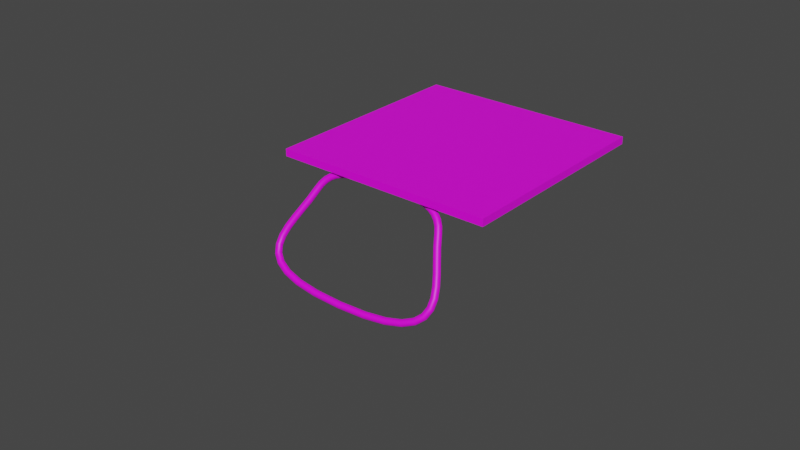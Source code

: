 # Source: Solarpanel.blend  (saved by Blender 3.6.13; exported with 4.5.12 LTS)
import bpy
from mathutils import Matrix  # noqa: F401  (used for matrix-valued properties, if any)

bpy.ops.wm.read_factory_settings(use_empty=True)
scene = bpy.context.scene
scene.name = 'Scene'

# ---- collections
col_collection = bpy.data.collections.new('Collection'); scene.collection.children.link(col_collection)

# ---- images (referenced by path relative to the original .blend; pixels are not part of the script)
import os
ASSET_DIR = os.environ.get("B2B_ASSET_DIR", "")  # directory of the original .blend (textures are referenced by path, not embedded)
HERE = os.path.dirname(os.path.abspath(__file__))  # packed textures are extracted next to this script under _unpacked/

def load_image(name, relpath, width, height, colorspace="sRGB"):
    """Load a texture the original file referenced (path relative to the .blend, or extracted next to this script)."""
    p = next((c for c in (os.path.join(HERE, relpath), os.path.join(ASSET_DIR, relpath)) if relpath and os.path.exists(c)), "")
    if p:
        img = bpy.data.images.load(p, check_existing=True)
        img.name = name
    else:  # same state as the original file: an image datablock whose file is absent (Cycles renders it pink)
        img = bpy.data.images.new(name, width, height)
        img.source = "FILE"
        img.filepath = "//" + (relpath or name)
    img.colorspace_settings.name = colorspace
    return img
img_untitled = load_image('Untitled', '', 1024, 1024, 'sRGB')

# ---- materials (node trees are filled in below, after node groups)
mat_panel = bpy.data.materials.new('Panel')
mat_panel.alpha_threshold = 0.0
mat_panel.use_transparent_shadow = False
mat_panel.roughness = 0.5
mat_panel.line_color = (0.0, 0.0, 0.0, 1.0)
mat_stand = bpy.data.materials.new('Stand')
mat_stand.use_transparent_shadow = False
mat_frame = bpy.data.materials.new('Frame')
mat_frame.use_transparent_shadow = False

# ---- material node trees
mat_panel.use_nodes = True; mat_panel.node_tree.nodes.clear()
_N = mat_panel.node_tree.nodes; _L = mat_panel.node_tree.links
n0 = _N.new('ShaderNodeOutputMaterial'); n0.name = 'Material Output'; n0.location = (300, 300)
n1 = _N.new('ShaderNodeBsdfPrincipled'); n1.name = 'Principled BSDF'; n1.location = (10, 300)
n1.distribution = 'GGX'
n1.subsurface_method = 'RANDOM_WALK_SKIN'
n1.inputs[3].default_value = 1.45
n1.inputs[27].default_value = (0.0, 0.0, 0.0, 1.0)
n1.inputs[28].default_value = 1.0
n2 = _N.new('ShaderNodeTexImage'); n2.name = 'Image Texture'; n2.location = (-280, 271)
n2.image = img_untitled
_L.new(n1.outputs[0], n0.inputs[0])
_L.new(n2.outputs[0], n1.inputs[0])
n0.is_active_output = True
mat_stand.use_nodes = True; mat_stand.node_tree.nodes.clear()
_N = mat_stand.node_tree.nodes; _L = mat_stand.node_tree.links
n0 = _N.new('ShaderNodeBsdfPrincipled'); n0.name = 'Principled BSDF'; n0.location = (10, 300)
n0.distribution = 'GGX'
n0.subsurface_method = 'RANDOM_WALK_SKIN'
n0.inputs[3].default_value = 1.45
n0.inputs[27].default_value = (0.0, 0.0, 0.0, 1.0)
n0.inputs[28].default_value = 1.0
n1 = _N.new('ShaderNodeOutputMaterial'); n1.name = 'Material Output'; n1.location = (300, 300)
n2 = _N.new('ShaderNodeTexImage'); n2.name = 'Image Texture'; n2.location = (-280, 271)
n2.image = img_untitled
_L.new(n0.outputs[0], n1.inputs[0])
_L.new(n2.outputs[0], n0.inputs[0])
n1.is_active_output = True
mat_frame.use_nodes = True; mat_frame.node_tree.nodes.clear()
_N = mat_frame.node_tree.nodes; _L = mat_frame.node_tree.links
n0 = _N.new('ShaderNodeBsdfPrincipled'); n0.name = 'Principled BSDF'; n0.location = (10, 300)
n0.distribution = 'GGX'
n0.subsurface_method = 'RANDOM_WALK_SKIN'
n0.inputs[3].default_value = 1.45
n0.inputs[27].default_value = (0.0, 0.0, 0.0, 1.0)
n0.inputs[28].default_value = 1.0
n1 = _N.new('ShaderNodeOutputMaterial'); n1.name = 'Material Output'; n1.location = (300, 300)
n2 = _N.new('ShaderNodeTexImage'); n2.name = 'Image Texture'; n2.location = (-280, 271)
n2.image = img_untitled
_L.new(n0.outputs[0], n1.inputs[0])
_L.new(n2.outputs[0], n0.inputs[0])
n1.is_active_output = True

# ---- world
world_world = bpy.data.worlds.new('World'); scene.world = world_world
world_world.use_nodes = True; world_world.node_tree.nodes.clear()
_N = world_world.node_tree.nodes; _L = world_world.node_tree.links
n0 = _N.new('ShaderNodeOutputWorld'); n0.name = 'World Output'; n0.location = (300, 300)
n1 = _N.new('ShaderNodeBackground'); n1.name = 'Background'; n1.location = (10, 300)
n1.inputs[0].default_value = (0.05088, 0.05088, 0.05088, 1.0)
_L.new(n1.outputs[0], n0.inputs[0])
n0.is_active_output = True
world_world.color = (0.05088, 0.05088, 0.05088)
world_world.use_sun_shadow = False
world_world.sun_shadow_jitter_overblur = 0.0

# ---- meshes
me_cube = bpy.data.meshes.new('Cube')
me_cube.from_pydata([(0.9599, 1.08, -34.59), (0.9599, -0.8402, -34.59), (-0.9599, 1.08, -34.59), (-0.9599, -0.8402, -34.59)], [], [(2, 0, 1, 3)])
_uv = me_cube.uv_layers.new(name='UVMap')
_uv.uv.foreach_set('vector', [1.0, 1.0, 0.0, 1.0, 0.0, 0.0, 1.0, 0.0])
me_cube.materials.append(mat_panel)
me_cube.use_mirror_vertex_groups = False
me_cube.update()
me_cube_001 = bpy.data.meshes.new('Cube.001')
me_cube_001.from_pydata([(1.0, 1.12, -32.59), (0.9599, 1.08, -34.59), (1.0, -0.8803, -32.59), (0.9599, -0.8402, -34.59), (-1.0, 1.12, -32.59), (-0.9599, 1.08, -34.59), (-1.0, -0.8803, -32.59), (-0.9599, -0.8402, -34.59), (-1.0, 1.12, -34.59), (-1.0, -0.8803, -34.59), (1.0, 1.12, -34.59), (1.0, -0.8803, -34.59), (1.0, -0.718, -32.59), (-1.0, -0.718, -32.59)], [], [(12, 13, 6, 2), (11, 2, 6, 9), (5, 7, 9, 8), (9, 6, 13, 4, 8), (8, 4, 0, 10), (3, 1, 10, 11), (1, 5, 8, 10), (7, 3, 11, 9), (10, 0, 12, 2, 11), (0, 4, 13, 12)])
_uv = me_cube_001.uv_layers.new(name='UVMap')
_uv.uv.foreach_set('vector', [0.9249, 1.0, -5.029e-08, 0.07508, 0.07508, -5.997e-08, 1.0, 0.9249, 0.0, 0.5, 0.0, 1.391e-08, 0.5, 1.391e-08, 0.5, 0.5, 0.99, 0.006685, 0.51, 0.006685, 0.5, 1.457e-08, 1.0, 0.0, 0.5, 1.0, 4.371e-08, 1.0, 4.194e-08, 0.9594, 2.186e-08, 0.5, 0.5, 0.5, 1.0, 0.5, 0.5, 0.5, 0.5, 2.186e-08, 1.0, 0.0, 0.51, 0.3266, 0.99, 0.3266, 1.0, 0.3333, 0.5, 0.3333, 0.99, 0.3266, 0.99, 0.006685, 1.0, 0.0, 1.0, 0.3333, 0.51, 0.006685, 0.51, 0.3266, 0.5, 0.3333, 0.5, 1.457e-08, 1.0, 1.0, 0.5, 1.0, 0.5, 0.5406, 0.5, 0.5, 1.0, 0.5, 0.9188, -4.016e-08, 0.9188, 1.0, 7.351e-08, 1.0, 0.0, 0.0])
me_cube_001.materials.append(mat_frame)
me_cube_001.use_mirror_vertex_groups = False
me_cube_001.update()

# ---- curves / text
cu_beziercircle = bpy.data.curves.new('BezierCircle', 'CURVE')
cu_beziercircle.dimensions = '3D'
_sp = cu_beziercircle.splines.new('BEZIER'); _sp.bezier_points.add(3)
_sp.bezier_points.foreach_set('co', [-0.6215, 0.9097, 0.9159, 0.0, 0.2569, 1.349, 0.6215, 0.9097, 0.9159, 0.0, 1.079, 0.8032])
_sp.bezier_points.foreach_set('handle_left', [-0.5481, 1.113, 0.7806, -1.163, 0.2569, 1.349, 0.7338, 0.5981, 1.123, 0.2553, 1.079, 0.8032])
_sp.bezier_points.foreach_set('handle_right', [-0.7338, 0.5981, 1.123, 1.163, 0.2569, 1.349, 0.5481, 1.113, 0.7806, -0.2553, 1.079, 0.8032])
for _p, _l, _r in zip(_sp.bezier_points, ['AUTO', 'ALIGNED', 'AUTO', 'AUTO'], ['AUTO', 'ALIGNED', 'AUTO', 'AUTO']): _p.handle_left_type = _l; _p.handle_right_type = _r
_sp.order_u = 0
_sp.order_v = 0
_sp.use_cyclic_u = True
cu_beziercircle.materials.append(mat_stand)
cu_beziercircle.use_path = True
cu_beziercircle.bevel_resolution = 10
cu_beziercircle.bevel_depth = 0.03
cu_beziercircle.fill_mode = 'FULL'

# ---- objects
ob_panel = bpy.data.objects.new('Panel', me_cube)
ob_beziercircle = bpy.data.objects.new('BezierCircle', cu_beziercircle)
ob_frame = bpy.data.objects.new('Frame', me_cube_001)

# ---- transforms, parenting, visibility, modifiers, constraints
ob_panel.location = (0.0, 0.0, 0.0)
ob_panel.scale = (1.0, 1.0, -0.03325)
ob_panel.lock_rotations_4d = False
ob_panel.empty_display_type = 'ARROWS'
ob_panel.lineart.crease_threshold = 0.0
ob_beziercircle.location = (0.0, 0.0, 0.0)
ob_beziercircle.rotation_euler = (1.571, 0.0, 0.0)
ob_frame.location = (0.0, 0.0, 0.0)
ob_frame.scale = (1.0, 1.0, -0.03325)
ob_frame.lock_rotations_4d = False
ob_frame.empty_display_type = 'ARROWS'
ob_frame.lineart.crease_threshold = 0.0

# ---- collection membership
col_collection.objects.link(ob_panel)
col_collection.objects.link(ob_beziercircle)
col_collection.objects.link(ob_frame)

# ---- scene / render settings (as saved in the file)
scene.frame_start = 1; scene.frame_end = 250; scene.frame_set(1)
scene.render.engine = 'BLENDER_EEVEE_NEXT'
scene.cycles.sampling_pattern = 'TABULATED_SOBOL'
scene.view_settings.view_transform = 'Filmic'
bpy.context.view_layer.update()

# ---- added for rendering (the .blend has no active camera and no usable light): camera, sun
cam_auto = bpy.data.cameras.new('AutoCamera')
cam_auto.lens = 50.0
cam_auto.sensor_width = 36.0
cam_auto.clip_end = 1000.0
ob_auto_camera = bpy.data.objects.new('AutoCamera', cam_auto)
scene.collection.objects.link(ob_auto_camera)
ob_auto_camera.location = (5.11121, -6.7483, 4.7571)
ob_auto_camera.rotation_euler = (1.09748, -7.21219e-08, 0.694738)
scene.camera = ob_auto_camera
light_auto_sun = bpy.data.lights.new('AutoSun', 'SUN')
light_auto_sun.energy = 3.0
light_auto_sun.angle = 0.0523599
ob_auto_sun = bpy.data.objects.new('AutoSun', light_auto_sun)
scene.collection.objects.link(ob_auto_sun)
ob_auto_sun.rotation_euler = (0.872665, 0.174533, 0.523599)
bpy.context.view_layer.update()
